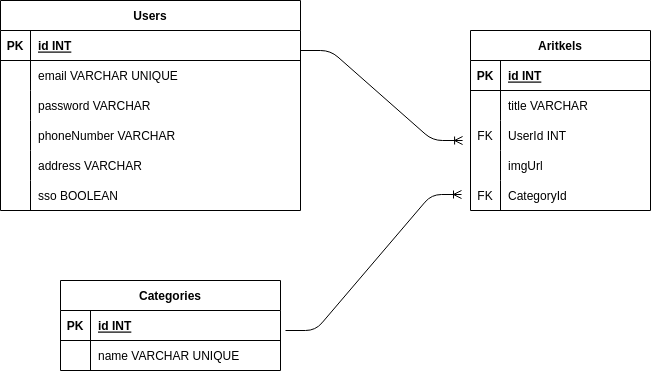

The diagram above was exported from draw.io. Its source (the exported page's mxGraphModel, read from the mxfile embedded in the PNG):
<mxGraphModel dx="1086" dy="828" grid="1" gridSize="10" guides="1" tooltips="1" connect="1" arrows="1" fold="1" page="1" pageScale="1" pageWidth="850" pageHeight="1100" math="0" shadow="0">
  <root>
    <mxCell id="0" />
    <mxCell id="1" parent="0" />
    <mxCell id="2" value="Aritkels" style="shape=table;startSize=30;container=1;collapsible=1;childLayout=tableLayout;fixedRows=1;rowLines=0;fontStyle=1;align=center;resizeLast=1;" vertex="1" parent="1">
      <mxGeometry x="510" y="90" width="180" height="180" as="geometry" />
    </mxCell>
    <mxCell id="3" value="" style="shape=tableRow;horizontal=0;startSize=0;swimlaneHead=0;swimlaneBody=0;fillColor=none;collapsible=0;dropTarget=0;points=[[0,0.5],[1,0.5]];portConstraint=eastwest;top=0;left=0;right=0;bottom=1;" vertex="1" parent="2">
      <mxGeometry y="30" width="180" height="30" as="geometry" />
    </mxCell>
    <mxCell id="4" value="PK" style="shape=partialRectangle;connectable=0;fillColor=none;top=0;left=0;bottom=0;right=0;fontStyle=1;overflow=hidden;" vertex="1" parent="3">
      <mxGeometry width="30" height="30" as="geometry">
        <mxRectangle width="30" height="30" as="alternateBounds" />
      </mxGeometry>
    </mxCell>
    <mxCell id="5" value="id INT" style="shape=partialRectangle;connectable=0;fillColor=none;top=0;left=0;bottom=0;right=0;align=left;spacingLeft=6;fontStyle=5;overflow=hidden;" vertex="1" parent="3">
      <mxGeometry x="30" width="150" height="30" as="geometry">
        <mxRectangle width="150" height="30" as="alternateBounds" />
      </mxGeometry>
    </mxCell>
    <mxCell id="6" value="" style="shape=tableRow;horizontal=0;startSize=0;swimlaneHead=0;swimlaneBody=0;fillColor=none;collapsible=0;dropTarget=0;points=[[0,0.5],[1,0.5]];portConstraint=eastwest;top=0;left=0;right=0;bottom=0;" vertex="1" parent="2">
      <mxGeometry y="60" width="180" height="30" as="geometry" />
    </mxCell>
    <mxCell id="7" value="" style="shape=partialRectangle;connectable=0;fillColor=none;top=0;left=0;bottom=0;right=0;editable=1;overflow=hidden;" vertex="1" parent="6">
      <mxGeometry width="30" height="30" as="geometry">
        <mxRectangle width="30" height="30" as="alternateBounds" />
      </mxGeometry>
    </mxCell>
    <mxCell id="8" value="title VARCHAR" style="shape=partialRectangle;connectable=0;fillColor=none;top=0;left=0;bottom=0;right=0;align=left;spacingLeft=6;overflow=hidden;" vertex="1" parent="6">
      <mxGeometry x="30" width="150" height="30" as="geometry">
        <mxRectangle width="150" height="30" as="alternateBounds" />
      </mxGeometry>
    </mxCell>
    <mxCell id="9" value="" style="shape=tableRow;horizontal=0;startSize=0;swimlaneHead=0;swimlaneBody=0;fillColor=none;collapsible=0;dropTarget=0;points=[[0,0.5],[1,0.5]];portConstraint=eastwest;top=0;left=0;right=0;bottom=0;" vertex="1" parent="2">
      <mxGeometry y="90" width="180" height="30" as="geometry" />
    </mxCell>
    <mxCell id="10" value="FK" style="shape=partialRectangle;connectable=0;fillColor=none;top=0;left=0;bottom=0;right=0;editable=1;overflow=hidden;" vertex="1" parent="9">
      <mxGeometry width="30" height="30" as="geometry">
        <mxRectangle width="30" height="30" as="alternateBounds" />
      </mxGeometry>
    </mxCell>
    <mxCell id="11" value="UserId INT" style="shape=partialRectangle;connectable=0;fillColor=none;top=0;left=0;bottom=0;right=0;align=left;spacingLeft=6;overflow=hidden;" vertex="1" parent="9">
      <mxGeometry x="30" width="150" height="30" as="geometry">
        <mxRectangle width="150" height="30" as="alternateBounds" />
      </mxGeometry>
    </mxCell>
    <mxCell id="12" value="" style="shape=tableRow;horizontal=0;startSize=0;swimlaneHead=0;swimlaneBody=0;fillColor=none;collapsible=0;dropTarget=0;points=[[0,0.5],[1,0.5]];portConstraint=eastwest;top=0;left=0;right=0;bottom=0;" vertex="1" parent="2">
      <mxGeometry y="120" width="180" height="30" as="geometry" />
    </mxCell>
    <mxCell id="13" value="" style="shape=partialRectangle;connectable=0;fillColor=none;top=0;left=0;bottom=0;right=0;editable=1;overflow=hidden;" vertex="1" parent="12">
      <mxGeometry width="30" height="30" as="geometry">
        <mxRectangle width="30" height="30" as="alternateBounds" />
      </mxGeometry>
    </mxCell>
    <mxCell id="14" value="imgUrl" style="shape=partialRectangle;connectable=0;fillColor=none;top=0;left=0;bottom=0;right=0;align=left;spacingLeft=6;overflow=hidden;" vertex="1" parent="12">
      <mxGeometry x="30" width="150" height="30" as="geometry">
        <mxRectangle width="150" height="30" as="alternateBounds" />
      </mxGeometry>
    </mxCell>
    <mxCell id="37" value="" style="shape=tableRow;horizontal=0;startSize=0;swimlaneHead=0;swimlaneBody=0;fillColor=none;collapsible=0;dropTarget=0;points=[[0,0.5],[1,0.5]];portConstraint=eastwest;top=0;left=0;right=0;bottom=0;" vertex="1" parent="2">
      <mxGeometry y="150" width="180" height="30" as="geometry" />
    </mxCell>
    <mxCell id="38" value="FK" style="shape=partialRectangle;connectable=0;fillColor=none;top=0;left=0;bottom=0;right=0;editable=1;overflow=hidden;" vertex="1" parent="37">
      <mxGeometry width="30" height="30" as="geometry">
        <mxRectangle width="30" height="30" as="alternateBounds" />
      </mxGeometry>
    </mxCell>
    <mxCell id="39" value="CategoryId" style="shape=partialRectangle;connectable=0;fillColor=none;top=0;left=0;bottom=0;right=0;align=left;spacingLeft=6;overflow=hidden;" vertex="1" parent="37">
      <mxGeometry x="30" width="150" height="30" as="geometry">
        <mxRectangle width="150" height="30" as="alternateBounds" />
      </mxGeometry>
    </mxCell>
    <mxCell id="15" value="Users" style="shape=table;startSize=30;container=1;collapsible=1;childLayout=tableLayout;fixedRows=1;rowLines=0;fontStyle=1;align=center;resizeLast=1;" vertex="1" parent="1">
      <mxGeometry x="40" y="60" width="300" height="210" as="geometry" />
    </mxCell>
    <mxCell id="16" value="" style="shape=tableRow;horizontal=0;startSize=0;swimlaneHead=0;swimlaneBody=0;fillColor=none;collapsible=0;dropTarget=0;points=[[0,0.5],[1,0.5]];portConstraint=eastwest;top=0;left=0;right=0;bottom=1;" vertex="1" parent="15">
      <mxGeometry y="30" width="300" height="30" as="geometry" />
    </mxCell>
    <mxCell id="17" value="PK" style="shape=partialRectangle;connectable=0;fillColor=none;top=0;left=0;bottom=0;right=0;fontStyle=1;overflow=hidden;" vertex="1" parent="16">
      <mxGeometry width="30" height="30" as="geometry">
        <mxRectangle width="30" height="30" as="alternateBounds" />
      </mxGeometry>
    </mxCell>
    <mxCell id="18" value="id INT" style="shape=partialRectangle;connectable=0;fillColor=none;top=0;left=0;bottom=0;right=0;align=left;spacingLeft=6;fontStyle=5;overflow=hidden;" vertex="1" parent="16">
      <mxGeometry x="30" width="270" height="30" as="geometry">
        <mxRectangle width="270" height="30" as="alternateBounds" />
      </mxGeometry>
    </mxCell>
    <mxCell id="22" value="" style="shape=tableRow;horizontal=0;startSize=0;swimlaneHead=0;swimlaneBody=0;fillColor=none;collapsible=0;dropTarget=0;points=[[0,0.5],[1,0.5]];portConstraint=eastwest;top=0;left=0;right=0;bottom=0;" vertex="1" parent="15">
      <mxGeometry y="60" width="300" height="30" as="geometry" />
    </mxCell>
    <mxCell id="23" value="" style="shape=partialRectangle;connectable=0;fillColor=none;top=0;left=0;bottom=0;right=0;editable=1;overflow=hidden;" vertex="1" parent="22">
      <mxGeometry width="30" height="30" as="geometry">
        <mxRectangle width="30" height="30" as="alternateBounds" />
      </mxGeometry>
    </mxCell>
    <mxCell id="24" value="email VARCHAR UNIQUE" style="shape=partialRectangle;connectable=0;fillColor=none;top=0;left=0;bottom=0;right=0;align=left;spacingLeft=6;overflow=hidden;" vertex="1" parent="22">
      <mxGeometry x="30" width="270" height="30" as="geometry">
        <mxRectangle width="270" height="30" as="alternateBounds" />
      </mxGeometry>
    </mxCell>
    <mxCell id="25" value="" style="shape=tableRow;horizontal=0;startSize=0;swimlaneHead=0;swimlaneBody=0;fillColor=none;collapsible=0;dropTarget=0;points=[[0,0.5],[1,0.5]];portConstraint=eastwest;top=0;left=0;right=0;bottom=0;" vertex="1" parent="15">
      <mxGeometry y="90" width="300" height="30" as="geometry" />
    </mxCell>
    <mxCell id="26" value="" style="shape=partialRectangle;connectable=0;fillColor=none;top=0;left=0;bottom=0;right=0;editable=1;overflow=hidden;" vertex="1" parent="25">
      <mxGeometry width="30" height="30" as="geometry">
        <mxRectangle width="30" height="30" as="alternateBounds" />
      </mxGeometry>
    </mxCell>
    <mxCell id="27" value="password VARCHAR" style="shape=partialRectangle;connectable=0;fillColor=none;top=0;left=0;bottom=0;right=0;align=left;spacingLeft=6;overflow=hidden;" vertex="1" parent="25">
      <mxGeometry x="30" width="270" height="30" as="geometry">
        <mxRectangle width="270" height="30" as="alternateBounds" />
      </mxGeometry>
    </mxCell>
    <mxCell id="31" value="" style="shape=tableRow;horizontal=0;startSize=0;swimlaneHead=0;swimlaneBody=0;fillColor=none;collapsible=0;dropTarget=0;points=[[0,0.5],[1,0.5]];portConstraint=eastwest;top=0;left=0;right=0;bottom=0;" vertex="1" parent="15">
      <mxGeometry y="120" width="300" height="30" as="geometry" />
    </mxCell>
    <mxCell id="32" value="" style="shape=partialRectangle;connectable=0;fillColor=none;top=0;left=0;bottom=0;right=0;editable=1;overflow=hidden;" vertex="1" parent="31">
      <mxGeometry width="30" height="30" as="geometry">
        <mxRectangle width="30" height="30" as="alternateBounds" />
      </mxGeometry>
    </mxCell>
    <mxCell id="33" value="phoneNumber VARCHAR" style="shape=partialRectangle;connectable=0;fillColor=none;top=0;left=0;bottom=0;right=0;align=left;spacingLeft=6;overflow=hidden;" vertex="1" parent="31">
      <mxGeometry x="30" width="270" height="30" as="geometry">
        <mxRectangle width="270" height="30" as="alternateBounds" />
      </mxGeometry>
    </mxCell>
    <mxCell id="34" value="" style="shape=tableRow;horizontal=0;startSize=0;swimlaneHead=0;swimlaneBody=0;fillColor=none;collapsible=0;dropTarget=0;points=[[0,0.5],[1,0.5]];portConstraint=eastwest;top=0;left=0;right=0;bottom=0;" vertex="1" parent="15">
      <mxGeometry y="150" width="300" height="30" as="geometry" />
    </mxCell>
    <mxCell id="35" value="" style="shape=partialRectangle;connectable=0;fillColor=none;top=0;left=0;bottom=0;right=0;editable=1;overflow=hidden;" vertex="1" parent="34">
      <mxGeometry width="30" height="30" as="geometry">
        <mxRectangle width="30" height="30" as="alternateBounds" />
      </mxGeometry>
    </mxCell>
    <mxCell id="36" value="address VARCHAR" style="shape=partialRectangle;connectable=0;fillColor=none;top=0;left=0;bottom=0;right=0;align=left;spacingLeft=6;overflow=hidden;" vertex="1" parent="34">
      <mxGeometry x="30" width="270" height="30" as="geometry">
        <mxRectangle width="270" height="30" as="alternateBounds" />
      </mxGeometry>
    </mxCell>
    <mxCell id="68" value="" style="shape=tableRow;horizontal=0;startSize=0;swimlaneHead=0;swimlaneBody=0;fillColor=none;collapsible=0;dropTarget=0;points=[[0,0.5],[1,0.5]];portConstraint=eastwest;top=0;left=0;right=0;bottom=0;" vertex="1" parent="15">
      <mxGeometry y="180" width="300" height="30" as="geometry" />
    </mxCell>
    <mxCell id="69" value="" style="shape=partialRectangle;connectable=0;fillColor=none;top=0;left=0;bottom=0;right=0;editable=1;overflow=hidden;" vertex="1" parent="68">
      <mxGeometry width="30" height="30" as="geometry">
        <mxRectangle width="30" height="30" as="alternateBounds" />
      </mxGeometry>
    </mxCell>
    <mxCell id="70" value="sso BOOLEAN" style="shape=partialRectangle;connectable=0;fillColor=none;top=0;left=0;bottom=0;right=0;align=left;spacingLeft=6;overflow=hidden;" vertex="1" parent="68">
      <mxGeometry x="30" width="270" height="30" as="geometry">
        <mxRectangle width="270" height="30" as="alternateBounds" />
      </mxGeometry>
    </mxCell>
    <mxCell id="40" value="Categories" style="shape=table;startSize=30;container=1;collapsible=1;childLayout=tableLayout;fixedRows=1;rowLines=0;fontStyle=1;align=center;resizeLast=1;" vertex="1" parent="1">
      <mxGeometry x="100" y="340" width="220" height="90" as="geometry" />
    </mxCell>
    <mxCell id="41" value="" style="shape=tableRow;horizontal=0;startSize=0;swimlaneHead=0;swimlaneBody=0;fillColor=none;collapsible=0;dropTarget=0;points=[[0,0.5],[1,0.5]];portConstraint=eastwest;top=0;left=0;right=0;bottom=1;" vertex="1" parent="40">
      <mxGeometry y="30" width="220" height="30" as="geometry" />
    </mxCell>
    <mxCell id="42" value="PK" style="shape=partialRectangle;connectable=0;fillColor=none;top=0;left=0;bottom=0;right=0;fontStyle=1;overflow=hidden;" vertex="1" parent="41">
      <mxGeometry width="30" height="30" as="geometry">
        <mxRectangle width="30" height="30" as="alternateBounds" />
      </mxGeometry>
    </mxCell>
    <mxCell id="43" value="id INT" style="shape=partialRectangle;connectable=0;fillColor=none;top=0;left=0;bottom=0;right=0;align=left;spacingLeft=6;fontStyle=5;overflow=hidden;" vertex="1" parent="41">
      <mxGeometry x="30" width="190" height="30" as="geometry">
        <mxRectangle width="190" height="30" as="alternateBounds" />
      </mxGeometry>
    </mxCell>
    <mxCell id="44" value="" style="shape=tableRow;horizontal=0;startSize=0;swimlaneHead=0;swimlaneBody=0;fillColor=none;collapsible=0;dropTarget=0;points=[[0,0.5],[1,0.5]];portConstraint=eastwest;top=0;left=0;right=0;bottom=0;" vertex="1" parent="40">
      <mxGeometry y="60" width="220" height="30" as="geometry" />
    </mxCell>
    <mxCell id="45" value="" style="shape=partialRectangle;connectable=0;fillColor=none;top=0;left=0;bottom=0;right=0;editable=1;overflow=hidden;" vertex="1" parent="44">
      <mxGeometry width="30" height="30" as="geometry">
        <mxRectangle width="30" height="30" as="alternateBounds" />
      </mxGeometry>
    </mxCell>
    <mxCell id="46" value="name VARCHAR UNIQUE" style="shape=partialRectangle;connectable=0;fillColor=none;top=0;left=0;bottom=0;right=0;align=left;spacingLeft=6;overflow=hidden;" vertex="1" parent="44">
      <mxGeometry x="30" width="190" height="30" as="geometry">
        <mxRectangle width="190" height="30" as="alternateBounds" />
      </mxGeometry>
    </mxCell>
    <mxCell id="66" value="" style="edgeStyle=entityRelationEdgeStyle;fontSize=12;html=1;endArrow=ERoneToMany;entryX=-0.05;entryY=0.467;entryDx=0;entryDy=0;entryPerimeter=0;" edge="1" parent="1" target="37">
      <mxGeometry width="100" height="100" relative="1" as="geometry">
        <mxPoint x="325" y="390" as="sourcePoint" />
        <mxPoint x="425" y="290" as="targetPoint" />
      </mxGeometry>
    </mxCell>
    <mxCell id="67" value="" style="edgeStyle=entityRelationEdgeStyle;fontSize=12;html=1;endArrow=ERoneToMany;entryX=-0.044;entryY=0.667;entryDx=0;entryDy=0;entryPerimeter=0;" edge="1" parent="1" target="9">
      <mxGeometry width="100" height="100" relative="1" as="geometry">
        <mxPoint x="340" y="110" as="sourcePoint" />
        <mxPoint x="440" y="10" as="targetPoint" />
      </mxGeometry>
    </mxCell>
  </root>
</mxGraphModel>